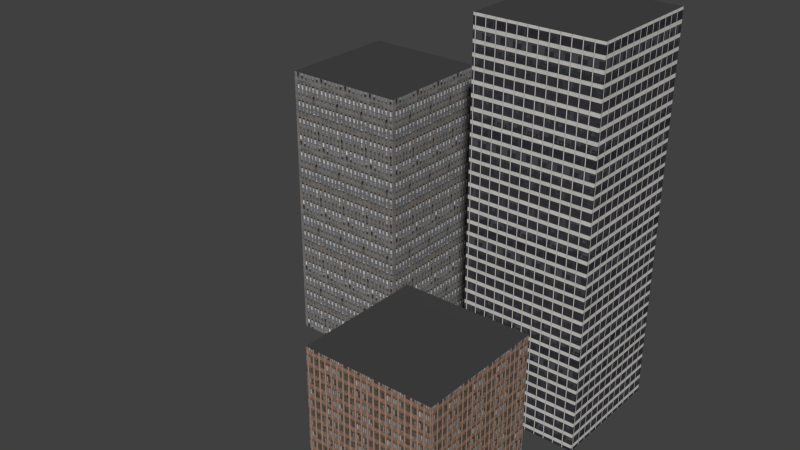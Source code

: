 # Source: skyscraper.blend  (saved by Blender 2.72.0; exported with 4.5.12 LTS)
import bpy
from mathutils import Matrix  # noqa: F401  (used for matrix-valued properties, if any)

bpy.ops.wm.read_factory_settings(use_empty=True)
scene = bpy.context.scene
scene.name = 'Scene'

# ---- collections
col_collection_1 = bpy.data.collections.new('Collection 1'); scene.collection.children.link(col_collection_1)

# ---- images (referenced by path relative to the original .blend; pixels are not part of the script)
import os
ASSET_DIR = os.environ.get("B2B_ASSET_DIR", "")  # directory of the original .blend (textures are referenced by path, not embedded)
HERE = os.path.dirname(os.path.abspath(__file__))  # packed textures are extracted next to this script under _unpacked/

def load_image(name, relpath, width, height, colorspace="sRGB"):
    """Load a texture the original file referenced (path relative to the .blend, or extracted next to this script)."""
    p = next((c for c in (os.path.join(HERE, relpath), os.path.join(ASSET_DIR, relpath)) if relpath and os.path.exists(c)), "")
    if p:
        img = bpy.data.images.load(p, check_existing=True)
        img.name = name
    else:  # same state as the original file: an image datablock whose file is absent (Cycles renders it pink)
        img = bpy.data.images.new(name, width, height)
        img.source = "FILE"
        img.filepath = "//" + (relpath or name)
    img.colorspace_settings.name = colorspace
    return img
img_skyscraper3_jpg = load_image('SkyScraper3.jpg', '_unpacked/SkyScraper3.0c42040a.jpg', 521, 480, 'sRGB')
img_skyscraper2_jpg = load_image('SkyScraper2.jpg', '_unpacked/SkyScraper2.c2f9f4cb.jpg', 480, 480, 'sRGB')
img_skyscraper1_jpg = load_image('SkyScraper1.jpg', '_unpacked/SkyScraper1.9ead9b07.jpg', 480, 480, 'sRGB')

# ---- materials (node trees are filled in below, after node groups)
mat_material_003 = bpy.data.materials.new('Material.003')
mat_material_003.alpha_threshold = 0.0
mat_material_003.roughness = 0.5
mat_material_001 = bpy.data.materials.new('Material.001')
mat_material_001.alpha_threshold = 0.0
mat_material_001.roughness = 0.5
mat_material_002 = bpy.data.materials.new('Material.002')
mat_material_002.alpha_threshold = 0.0
mat_material_002.roughness = 0.5
mat_material = bpy.data.materials.new('Material')
mat_material.alpha_threshold = 0.0
mat_material.roughness = 0.5

# ---- material node trees
mat_material_003.use_nodes = True; mat_material_003.node_tree.nodes.clear()
_N = mat_material_003.node_tree.nodes; _L = mat_material_003.node_tree.links
n0 = _N.new('ShaderNodeOutputMaterial'); n0.name = 'Material Output'; n0.location = (300, 300)
n1 = _N.new('ShaderNodeTexImage'); n1.name = 'Image Texture'; n1.location = (-364, 293)
n1.width = 140
n1.image = img_skyscraper3_jpg
n2 = _N.new('ShaderNodeTexCoord'); n2.name = 'Texture Coordinate'; n2.location = (-571, 282)
n3 = _N.new('ShaderNodeBsdfDiffuse'); n3.name = 'Diffuse BSDF'; n3.location = (-96, 304)
n4 = _N.new('ShaderNodeBsdfRefraction'); n4.name = 'Refraction BSDF'; n4.location = (-102, 164)
n5 = _N.new('ShaderNodeMixShader'); n5.name = 'Mix Shader'; n5.location = (104, 288)
n5.inputs[0].default_value = 0.2455
_L.new(n1.outputs[0], n3.inputs[0])
_L.new(n1.outputs[0], n4.inputs[0])
_L.new(n2.outputs[2], n1.inputs[0])
_L.new(n3.outputs[0], n5.inputs[1])
_L.new(n5.outputs[0], n0.inputs[0])
_L.new(n4.outputs[0], n5.inputs[2])
n0.is_active_output = True
mat_material_001.use_nodes = True; mat_material_001.node_tree.nodes.clear()
_N = mat_material_001.node_tree.nodes; _L = mat_material_001.node_tree.links
n0 = _N.new('ShaderNodeOutputMaterial'); n0.name = 'Material Output'; n0.location = (300, 300)
n1 = _N.new('ShaderNodeBsdfDiffuse'); n1.name = 'Diffuse BSDF'; n1.location = (10, 300)
n1.inputs[0].default_value = (0.05997, 0.05997, 0.05997, 1.0)
_L.new(n1.outputs[0], n0.inputs[0])
n0.is_active_output = True
mat_material_002.use_nodes = True; mat_material_002.node_tree.nodes.clear()
_N = mat_material_002.node_tree.nodes; _L = mat_material_002.node_tree.links
n0 = _N.new('ShaderNodeOutputMaterial'); n0.name = 'Material Output'; n0.location = (300, 300)
n1 = _N.new('ShaderNodeTexImage'); n1.name = 'Image Texture'; n1.location = (-364, 293)
n1.width = 140
n1.image = img_skyscraper2_jpg
n2 = _N.new('ShaderNodeTexCoord'); n2.name = 'Texture Coordinate'; n2.location = (-571, 282)
n3 = _N.new('ShaderNodeBsdfDiffuse'); n3.name = 'Diffuse BSDF'; n3.location = (-96, 304)
n4 = _N.new('ShaderNodeBsdfRefraction'); n4.name = 'Refraction BSDF'; n4.location = (-102, 164)
n5 = _N.new('ShaderNodeMixShader'); n5.name = 'Mix Shader'; n5.location = (104, 288)
n5.inputs[0].default_value = 0.2455
_L.new(n1.outputs[0], n3.inputs[0])
_L.new(n1.outputs[0], n4.inputs[0])
_L.new(n2.outputs[2], n1.inputs[0])
_L.new(n3.outputs[0], n5.inputs[1])
_L.new(n5.outputs[0], n0.inputs[0])
_L.new(n4.outputs[0], n5.inputs[2])
n0.is_active_output = True
mat_material.use_nodes = True; mat_material.node_tree.nodes.clear()
_N = mat_material.node_tree.nodes; _L = mat_material.node_tree.links
n0 = _N.new('ShaderNodeOutputMaterial'); n0.name = 'Material Output'; n0.location = (300, 300)
n1 = _N.new('ShaderNodeTexImage'); n1.name = 'Image Texture'; n1.location = (-364, 293)
n1.width = 140
n1.image = img_skyscraper1_jpg
n2 = _N.new('ShaderNodeTexCoord'); n2.name = 'Texture Coordinate'; n2.location = (-571, 282)
n3 = _N.new('ShaderNodeBsdfDiffuse'); n3.name = 'Diffuse BSDF'; n3.location = (-96, 304)
n4 = _N.new('ShaderNodeBsdfRefraction'); n4.name = 'Refraction BSDF'; n4.location = (-102, 164)
n5 = _N.new('ShaderNodeMixShader'); n5.name = 'Mix Shader'; n5.location = (104, 288)
n5.inputs[0].default_value = 0.2455
_L.new(n1.outputs[0], n3.inputs[0])
_L.new(n1.outputs[0], n4.inputs[0])
_L.new(n2.outputs[2], n1.inputs[0])
_L.new(n3.outputs[0], n5.inputs[1])
_L.new(n5.outputs[0], n0.inputs[0])
_L.new(n4.outputs[0], n5.inputs[2])
n0.is_active_output = True

# ---- world
world_world = bpy.data.worlds.new('World'); scene.world = world_world
world_world.color = (0.05088, 0.05088, 0.05088)
world_world.use_sun_shadow = False
world_world.sun_shadow_jitter_overblur = 0.0
world_world.cycles.sampling_method = 'MANUAL'
world_world.cycles.sample_map_resolution = 256

# ---- meshes
me_cube_002 = bpy.data.meshes.new('Cube.002')
me_cube_002.from_pydata([(-1.0, -1.0, 0.0), (-1.0, 1.0, 0.0), (1.0, 1.0, 0.0), (1.0, -1.0, 0.0), (-1.0, -1.0, 2.0), (-1.0, 1.0, 2.0), (1.0, 1.0, 2.0), (1.0, -1.0, 2.0)], [], [(4, 5, 1, 0), (5, 6, 2, 1), (6, 7, 3, 2), (7, 4, 0, 3), (0, 1, 2, 3), (7, 6, 5, 4)])
me_cube_002.polygons.foreach_set('material_index', [0, 0, 0, 0, 1, 1])
_uv = me_cube_002.uv_layers.new(name='UVMap')
_uv.uv.foreach_set('vector', [0.0, 1.36, 4.06, 1.36, 4.06, -2.7, 0.0, -2.7, 0.0, 1.36, 4.06, 1.36, 4.06, -2.7, 0.0, -2.7, 0.0, 1.36, -4.06, 1.36, -4.06, -2.7, 0.0, -2.7, 0.0, 1.36, -4.06, 1.36, -4.06, -2.7, 0.0, -2.7, 0.0, -0.6697, 0.0, 3.009, 3.679, 3.009, 3.679, -0.6697, 0.0, -0.6697, 0.0, 3.009, -3.679, 3.009, -3.679, -0.6697])
me_cube_002.materials.append(mat_material_003)
me_cube_002.materials.append(mat_material_001)
me_cube_002.use_remesh_preserve_volume = False
me_cube_002.use_remesh_preserve_attributes = False
me_cube_002.use_mirror_vertex_groups = False
me_cube_002.update()
me_cube_001 = bpy.data.meshes.new('Cube.001')
me_cube_001.from_pydata([(-1.0, -1.0, 0.0), (-1.0, 1.0, 0.0), (1.0, 1.0, 0.0), (1.0, -1.0, 0.0), (-1.0, -1.0, 2.0), (-1.0, 1.0, 2.0), (1.0, 1.0, 2.0), (1.0, -1.0, 2.0)], [], [(4, 5, 1, 0), (5, 6, 2, 1), (6, 7, 3, 2), (7, 4, 0, 3), (0, 1, 2, 3), (7, 6, 5, 4)])
me_cube_001.polygons.foreach_set('material_index', [0, 0, 0, 0, 1, 1])
_uv = me_cube_001.uv_layers.new(name='UVMap')
_uv.uv.foreach_set('vector', [0.0, 1.36, 4.06, 1.36, 4.06, -2.7, 0.0, -2.7, 0.0, 1.36, 4.06, 1.36, 4.06, -2.7, 0.0, -2.7, 0.0, 1.36, -4.06, 1.36, -4.06, -2.7, 0.0, -2.7, 0.0, 1.36, -4.06, 1.36, -4.06, -2.7, 0.0, -2.7, 0.0, -0.6697, 0.0, 3.009, 3.679, 3.009, 3.679, -0.6697, 0.0, -0.6697, 0.0, 3.009, -3.679, 3.009, -3.679, -0.6697])
me_cube_001.materials.append(mat_material_002)
me_cube_001.materials.append(mat_material_001)
me_cube_001.use_remesh_preserve_volume = False
me_cube_001.use_remesh_preserve_attributes = False
me_cube_001.use_mirror_vertex_groups = False
me_cube_001.update()
me_cube = bpy.data.meshes.new('Cube')
me_cube.from_pydata([(-1.0, -1.0, 0.0), (-1.0, 1.0, 0.0), (1.0, 1.0, 0.0), (1.0, -1.0, 0.0), (-1.0, -1.0, 2.0), (-1.0, 1.0, 2.0), (1.0, 1.0, 2.0), (1.0, -1.0, 2.0)], [], [(4, 5, 1, 0), (5, 6, 2, 1), (6, 7, 3, 2), (7, 4, 0, 3), (0, 1, 2, 3), (7, 6, 5, 4)])
me_cube.polygons.foreach_set('material_index', [0, 0, 0, 0, 1, 1])
_uv = me_cube.uv_layers.new(name='UVMap')
_uv.uv.foreach_set('vector', [0.0, 1.36, 4.06, 1.36, 4.06, -2.7, 0.0, -2.7, 0.0, 1.36, 4.06, 1.36, 4.06, -2.7, 0.0, -2.7, 0.0, 1.36, -4.06, 1.36, -4.06, -2.7, 0.0, -2.7, 0.0, 1.36, -4.06, 1.36, -4.06, -2.7, 0.0, -2.7, 0.0, -0.6697, 0.0, 3.009, 3.679, 3.009, 3.679, -0.6697, 0.0, -0.6697, 0.0, 3.009, -3.679, 3.009, -3.679, -0.6697])
me_cube.materials.append(mat_material)
me_cube.materials.append(mat_material_001)
me_cube.use_remesh_preserve_volume = False
me_cube.use_remesh_preserve_attributes = False
me_cube.use_mirror_vertex_groups = False
me_cube.update()

# ---- objects
ob_cube_002 = bpy.data.objects.new('Cube.002', me_cube_002)
ob_cube_001 = bpy.data.objects.new('Cube.001', me_cube_001)
ob_cube = bpy.data.objects.new('Cube', me_cube)

# ---- transforms, parenting, visibility, modifiers, constraints
ob_cube_002.location = (0.0, -3.351, 0.0)
ob_cube_002.scale = (1.0, 1.0, 1.342)
ob_cube_002.lineart.crease_threshold = 0.0
ob_cube_001.location = (-3.389, 0.0, 0.0)
ob_cube_001.scale = (1.0, 1.0, 2.322)
ob_cube_001.lineart.crease_threshold = 0.0
ob_cube.location = (0.0, 0.0, 0.0)
ob_cube.scale = (1.0, 1.0, 3.109)
ob_cube.lineart.crease_threshold = 0.0

# ---- collection membership
col_collection_1.objects.link(ob_cube_002)
col_collection_1.objects.link(ob_cube_001)
col_collection_1.objects.link(ob_cube)

# ---- scene / render settings (as saved in the file)
scene.frame_start = 1; scene.frame_end = 250; scene.frame_set(1)
scene.render.engine = 'CYCLES'
scene.render.resolution_percentage = 50
scene.render.dither_intensity = 0.0
scene.cycles.use_denoising = False
scene.cycles.samples = 10
scene.cycles.sampling_pattern = 'TABULATED_SOBOL'
scene.cycles.light_sampling_threshold = 0.0
scene.cycles.use_adaptive_sampling = False
scene.cycles.use_light_tree = False
scene.cycles.blur_glossy = 0.0
scene.cycles.pixel_filter_type = 'GAUSSIAN'
scene.cycles.sample_clamp_indirect = 0.0
scene.view_settings.view_transform = 'Standard'
bpy.context.view_layer.update()

# ---- added for rendering (the .blend has no active camera and no usable light): camera, sun
cam_auto = bpy.data.cameras.new('AutoCamera')
cam_auto.lens = 50.0
cam_auto.sensor_width = 36.0
cam_auto.clip_end = 1000.0
ob_auto_camera = bpy.data.objects.new('AutoCamera', cam_auto)
scene.collection.objects.link(ob_auto_camera)
ob_auto_camera.location = (7.38694, -12.5734, 10.3743)
ob_auto_camera.rotation_euler = (1.09748, -7.21219e-08, 0.694738)
scene.camera = ob_auto_camera
light_auto_sun = bpy.data.lights.new('AutoSun', 'SUN')
light_auto_sun.energy = 3.0
light_auto_sun.angle = 0.0523599
ob_auto_sun = bpy.data.objects.new('AutoSun', light_auto_sun)
scene.collection.objects.link(ob_auto_sun)
ob_auto_sun.rotation_euler = (0.872665, 0.174533, 0.523599)
bpy.context.view_layer.update()
